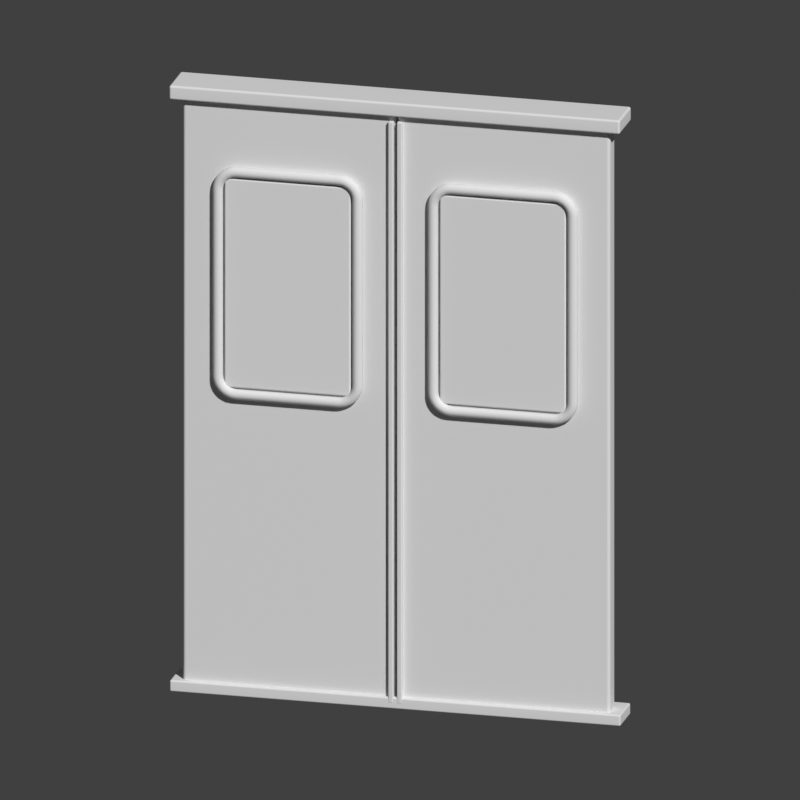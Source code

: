 # Source: Puertas_vagon.blend  (saved by Blender 5.2.45; exported with 4.5.12 LTS)
import bpy
from mathutils import Matrix  # noqa: F401  (used for matrix-valued properties, if any)

bpy.ops.wm.read_factory_settings(use_empty=True)
scene = bpy.context.scene
scene.name = 'Scene'

# ---- collections
col_collection = bpy.data.collections.new('Collection'); scene.collection.children.link(col_collection)

# ---- world
world_world = bpy.data.worlds.new('World'); scene.world = world_world
world_world.use_nodes = True; world_world.node_tree.nodes.clear()
_N = world_world.node_tree.nodes; _L = world_world.node_tree.links
n0 = _N.new('ShaderNodeOutputWorld'); n0.name = 'World Output'; n0.location = (200, 100)
n1 = _N.new('ShaderNodeBackground'); n1.name = 'Background'; n1.location = (-200, 100)
n1.inputs[0].default_value = (0.05088, 0.05088, 0.05088, 1.0)
_L.new(n1.outputs[0], n0.inputs[0])
n0.is_active_output = True
world_world.color = (0.16, 0.16, 0.16)
world_world.sun_shadow_jitter_overblur = 0.0

# ---- cameras
cam_camera_015 = bpy.data.cameras.new('Camera.015')
cam_camera_015.type = 'ORTHO'
cam_camera_015.ortho_scale = 2.668

# ---- meshes
me_cube_115 = bpy.data.meshes.new('Cube.115')
me_cube_115.from_pydata([(-0.365, -0.035, -1.04), (-0.365, -0.035, 1.04), (-0.365, 0.035, -1.04), (-0.365, 0.035, 1.04), (0.365, -0.035, -1.04), (0.365, -0.035, 1.04), (0.365, 0.035, -1.04), (0.365, 0.035, 1.04)], [], [(0, 1, 3, 2), (2, 3, 7, 6), (6, 7, 5, 4), (4, 5, 1, 0), (2, 6, 4, 0), (7, 3, 1, 5)])
_uv = me_cube_115.uv_layers.new(name='UVMap')
_uv.uv.foreach_set('vector', [0.375, 0.0, 0.625, 0.0, 0.625, 0.25, 0.375, 0.25, 0.375, 0.25, 0.625, 0.25, 0.625, 0.5, 0.375, 0.5, 0.375, 0.5, 0.625, 0.5, 0.625, 0.75, 0.375, 0.75, 0.375, 0.75, 0.625, 0.75, 0.625, 1.0, 0.375, 1.0, 0.125, 0.5, 0.375, 0.5, 0.375, 0.75, 0.125, 0.75, 0.625, 0.5, 0.875, 0.5, 0.875, 0.75, 0.625, 0.75])
me_cube_115.update()
me_cube_116 = bpy.data.meshes.new('Cube.116')
me_cube_116.from_pydata([(-0.2175, -0.0075, -0.3675), (-0.2175, -0.0075, 0.3675), (-0.2175, 0.0075, -0.3675), (-0.2175, 0.0075, 0.3675), (0.2175, -0.0075, -0.3675), (0.2175, -0.0075, 0.3675), (0.2175, 0.0075, -0.3675), (0.2175, 0.0075, 0.3675)], [], [(0, 1, 3, 2), (2, 3, 7, 6), (6, 7, 5, 4), (4, 5, 1, 0), (2, 6, 4, 0), (7, 3, 1, 5)])
_uv = me_cube_116.uv_layers.new(name='UVMap')
_uv.uv.foreach_set('vector', [0.375, 0.0, 0.625, 0.0, 0.625, 0.25, 0.375, 0.25, 0.375, 0.25, 0.625, 0.25, 0.625, 0.5, 0.375, 0.5, 0.375, 0.5, 0.625, 0.5, 0.625, 0.75, 0.375, 0.75, 0.375, 0.75, 0.625, 0.75, 0.625, 1.0, 0.375, 1.0, 0.125, 0.5, 0.375, 0.5, 0.375, 0.75, 0.125, 0.75, 0.625, 0.5, 0.875, 0.5, 0.875, 0.75, 0.625, 0.75])
me_cube_116.update()
me_cube_117 = bpy.data.meshes.new('Cube.117')
me_cube_117.from_pydata([(-0.009, -0.01, -1.02), (-0.009, -0.01, 1.02), (-0.009, 0.01, -1.02), (-0.009, 0.01, 1.02), (0.009, -0.01, -1.02), (0.009, -0.01, 1.02), (0.009, 0.01, -1.02), (0.009, 0.01, 1.02)], [], [(0, 1, 3, 2), (2, 3, 7, 6), (6, 7, 5, 4), (4, 5, 1, 0), (2, 6, 4, 0), (7, 3, 1, 5)])
_uv = me_cube_117.uv_layers.new(name='UVMap')
_uv.uv.foreach_set('vector', [0.375, 0.0, 0.625, 0.0, 0.625, 0.25, 0.375, 0.25, 0.375, 0.25, 0.625, 0.25, 0.625, 0.5, 0.375, 0.5, 0.375, 0.5, 0.625, 0.5, 0.625, 0.75, 0.375, 0.75, 0.375, 0.75, 0.625, 0.75, 0.625, 1.0, 0.375, 1.0, 0.125, 0.5, 0.375, 0.5, 0.375, 0.75, 0.125, 0.75, 0.625, 0.5, 0.875, 0.5, 0.875, 0.75, 0.625, 0.75])
me_cube_117.update()
me_cube_118 = bpy.data.meshes.new('Cube.118')
me_cube_118.from_pydata([(-0.365, -0.035, -1.04), (-0.365, -0.035, 1.04), (-0.365, 0.035, -1.04), (-0.365, 0.035, 1.04), (0.365, -0.035, -1.04), (0.365, -0.035, 1.04), (0.365, 0.035, -1.04), (0.365, 0.035, 1.04)], [], [(0, 1, 3, 2), (2, 3, 7, 6), (6, 7, 5, 4), (4, 5, 1, 0), (2, 6, 4, 0), (7, 3, 1, 5)])
_uv = me_cube_118.uv_layers.new(name='UVMap')
_uv.uv.foreach_set('vector', [0.375, 0.0, 0.625, 0.0, 0.625, 0.25, 0.375, 0.25, 0.375, 0.25, 0.625, 0.25, 0.625, 0.5, 0.375, 0.5, 0.375, 0.5, 0.625, 0.5, 0.625, 0.75, 0.375, 0.75, 0.375, 0.75, 0.625, 0.75, 0.625, 1.0, 0.375, 1.0, 0.125, 0.5, 0.375, 0.5, 0.375, 0.75, 0.125, 0.75, 0.625, 0.5, 0.875, 0.5, 0.875, 0.75, 0.625, 0.75])
me_cube_118.update()
me_cube_119 = bpy.data.meshes.new('Cube.119')
me_cube_119.from_pydata([(-0.2175, -0.0075, -0.3675), (-0.2175, -0.0075, 0.3675), (-0.2175, 0.0075, -0.3675), (-0.2175, 0.0075, 0.3675), (0.2175, -0.0075, -0.3675), (0.2175, -0.0075, 0.3675), (0.2175, 0.0075, -0.3675), (0.2175, 0.0075, 0.3675)], [], [(0, 1, 3, 2), (2, 3, 7, 6), (6, 7, 5, 4), (4, 5, 1, 0), (2, 6, 4, 0), (7, 3, 1, 5)])
_uv = me_cube_119.uv_layers.new(name='UVMap')
_uv.uv.foreach_set('vector', [0.375, 0.0, 0.625, 0.0, 0.625, 0.25, 0.375, 0.25, 0.375, 0.25, 0.625, 0.25, 0.625, 0.5, 0.375, 0.5, 0.375, 0.5, 0.625, 0.5, 0.625, 0.75, 0.375, 0.75, 0.375, 0.75, 0.625, 0.75, 0.625, 1.0, 0.375, 1.0, 0.125, 0.5, 0.375, 0.5, 0.375, 0.75, 0.125, 0.75, 0.625, 0.5, 0.875, 0.5, 0.875, 0.75, 0.625, 0.75])
me_cube_119.update()
me_cube_120 = bpy.data.meshes.new('Cube.120')
me_cube_120.from_pydata([(-0.009, -0.01, -1.02), (-0.009, -0.01, 1.02), (-0.009, 0.01, -1.02), (-0.009, 0.01, 1.02), (0.009, -0.01, -1.02), (0.009, -0.01, 1.02), (0.009, 0.01, -1.02), (0.009, 0.01, 1.02)], [], [(0, 1, 3, 2), (2, 3, 7, 6), (6, 7, 5, 4), (4, 5, 1, 0), (2, 6, 4, 0), (7, 3, 1, 5)])
_uv = me_cube_120.uv_layers.new(name='UVMap')
_uv.uv.foreach_set('vector', [0.375, 0.0, 0.625, 0.0, 0.625, 0.25, 0.375, 0.25, 0.375, 0.25, 0.625, 0.25, 0.625, 0.5, 0.375, 0.5, 0.375, 0.5, 0.625, 0.5, 0.625, 0.75, 0.375, 0.75, 0.375, 0.75, 0.625, 0.75, 0.625, 1.0, 0.375, 1.0, 0.125, 0.5, 0.375, 0.5, 0.375, 0.75, 0.125, 0.75, 0.625, 0.5, 0.875, 0.5, 0.875, 0.75, 0.625, 0.75])
me_cube_120.update()
me_cube_121 = bpy.data.meshes.new('Cube.121')
me_cube_121.from_pydata([(-0.775, -0.08, -0.025), (-0.775, -0.08, 0.025), (-0.775, 0.08, -0.025), (-0.775, 0.08, 0.025), (0.775, -0.08, -0.025), (0.775, -0.08, 0.025), (0.775, 0.08, -0.025), (0.775, 0.08, 0.025)], [], [(0, 1, 3, 2), (2, 3, 7, 6), (6, 7, 5, 4), (4, 5, 1, 0), (2, 6, 4, 0), (7, 3, 1, 5)])
_uv = me_cube_121.uv_layers.new(name='UVMap')
_uv.uv.foreach_set('vector', [0.375, 0.0, 0.625, 0.0, 0.625, 0.25, 0.375, 0.25, 0.375, 0.25, 0.625, 0.25, 0.625, 0.5, 0.375, 0.5, 0.375, 0.5, 0.625, 0.5, 0.625, 0.75, 0.375, 0.75, 0.375, 0.75, 0.625, 0.75, 0.625, 1.0, 0.375, 1.0, 0.125, 0.5, 0.375, 0.5, 0.375, 0.75, 0.125, 0.75, 0.625, 0.5, 0.875, 0.5, 0.875, 0.75, 0.625, 0.75])
me_cube_121.update()
me_cube_122 = bpy.data.meshes.new('Cube.122')
me_cube_122.from_pydata([(-0.775, -0.07, -0.02), (-0.775, -0.07, 0.02), (-0.775, 0.07, -0.02), (-0.775, 0.07, 0.02), (0.775, -0.07, -0.02), (0.775, -0.07, 0.02), (0.775, 0.07, -0.02), (0.775, 0.07, 0.02)], [], [(0, 1, 3, 2), (2, 3, 7, 6), (6, 7, 5, 4), (4, 5, 1, 0), (2, 6, 4, 0), (7, 3, 1, 5)])
_uv = me_cube_122.uv_layers.new(name='UVMap')
_uv.uv.foreach_set('vector', [0.375, 0.0, 0.625, 0.0, 0.625, 0.25, 0.375, 0.25, 0.375, 0.25, 0.625, 0.25, 0.625, 0.5, 0.375, 0.5, 0.375, 0.5, 0.625, 0.5, 0.625, 0.75, 0.375, 0.75, 0.375, 0.75, 0.625, 0.75, 0.625, 1.0, 0.375, 1.0, 0.125, 0.5, 0.375, 0.5, 0.375, 0.75, 0.125, 0.75, 0.625, 0.5, 0.875, 0.5, 0.875, 0.75, 0.625, 0.75])
me_cube_122.update()

# ---- curves / text
cu_junta_ventana = bpy.data.curves.new('Junta ventana', 'CURVE')
cu_junta_ventana.dimensions = '3D'
_sp = cu_junta_ventana.splines.new('POLY'); _sp.points.add(51)
_sp.points.foreach_set('co', [-0.13, -0.047, 1.775, 1.0, -0.1306, -0.047, 1.783, 1.0, -0.1322, -0.047, 1.792, 1.0, -0.1349, -0.047, 1.8, 1.0, -0.1387, -0.047, 1.808, 1.0, -0.1434, -0.047, 1.815, 1.0, -0.149, -0.047, 1.821, 1.0, -0.1554, -0.047, 1.827, 1.0, -0.1625, -0.047, 1.831, 1.0, -0.1701, -0.047, 1.835, 1.0, -0.1782, -0.047, 1.838, 1.0, -0.1865, -0.047, 1.839, 1.0, -0.195, -0.047, 1.84, 1.0, -0.545, -0.047, 1.84, 1.0, -0.5535, -0.047, 1.839, 1.0, -0.5618, -0.047, 1.838, 1.0, -0.5699, -0.047, 1.835, 1.0, -0.5775, -0.047, 1.831, 1.0, -0.5846, -0.047, 1.827, 1.0, -0.591, -0.047, 1.821, 1.0, -0.5966, -0.047, 1.815, 1.0, -0.6013, -0.047, 1.808, 1.0, -0.6051, -0.047, 1.8, 1.0, -0.6078, -0.047, 1.792, 1.0, -0.6094, -0.047, 1.783, 1.0, -0.61, -0.047, 1.775, 1.0, -0.61, -0.047, 1.125, 1.0, -0.6094, -0.047, 1.117, 1.0, -0.6078, -0.047, 1.108, 1.0, -0.6051, -0.047, 1.1, 1.0, -0.6013, -0.047, 1.092, 1.0, -0.5966, -0.047, 1.085, 1.0, -0.591, -0.047, 1.079, 1.0, -0.5846, -0.047, 1.073, 1.0, -0.5775, -0.047, 1.069, 1.0, -0.5699, -0.047, 1.065, 1.0, -0.5618, -0.047, 1.062, 1.0, -0.5535, -0.047, 1.061, 1.0, -0.545, -0.047, 1.06, 1.0, -0.195, -0.047, 1.06, 1.0, -0.1865, -0.047, 1.061, 1.0, -0.1782, -0.047, 1.062, 1.0, -0.1701, -0.047, 1.065, 1.0, -0.1625, -0.047, 1.069, 1.0, -0.1554, -0.047, 1.073, 1.0, -0.149, -0.047, 1.079, 1.0, -0.1434, -0.047, 1.085, 1.0, -0.1387, -0.047, 1.092, 1.0, -0.1349, -0.047, 1.1, 1.0, -0.1322, -0.047, 1.108, 1.0, -0.1306, -0.047, 1.117, 1.0, -0.13, -0.047, 1.125, 1.0])
_sp.use_cyclic_u = True
cu_junta_ventana.bevel_resolution = 3
cu_junta_ventana.bevel_depth = 0.018
cu_junta_ventana.fill_mode = 'FULL'
cu_junta_ventana_001 = bpy.data.curves.new('Junta ventana.001', 'CURVE')
cu_junta_ventana_001.dimensions = '3D'
_sp = cu_junta_ventana_001.splines.new('POLY'); _sp.points.add(51)
_sp.points.foreach_set('co', [0.61, -0.047, 1.775, 1.0, 0.6094, -0.047, 1.783, 1.0, 0.6078, -0.047, 1.792, 1.0, 0.6051, -0.047, 1.8, 1.0, 0.6013, -0.047, 1.808, 1.0, 0.5966, -0.047, 1.815, 1.0, 0.591, -0.047, 1.821, 1.0, 0.5846, -0.047, 1.827, 1.0, 0.5775, -0.047, 1.831, 1.0, 0.5699, -0.047, 1.835, 1.0, 0.5618, -0.047, 1.838, 1.0, 0.5535, -0.047, 1.839, 1.0, 0.545, -0.047, 1.84, 1.0, 0.195, -0.047, 1.84, 1.0, 0.1865, -0.047, 1.839, 1.0, 0.1782, -0.047, 1.838, 1.0, 0.1701, -0.047, 1.835, 1.0, 0.1625, -0.047, 1.831, 1.0, 0.1554, -0.047, 1.827, 1.0, 0.149, -0.047, 1.821, 1.0, 0.1434, -0.047, 1.815, 1.0, 0.1387, -0.047, 1.808, 1.0, 0.1349, -0.047, 1.8, 1.0, 0.1322, -0.047, 1.792, 1.0, 0.1306, -0.047, 1.783, 1.0, 0.13, -0.047, 1.775, 1.0, 0.13, -0.047, 1.125, 1.0, 0.1306, -0.047, 1.117, 1.0, 0.1322, -0.047, 1.108, 1.0, 0.1349, -0.047, 1.1, 1.0, 0.1387, -0.047, 1.092, 1.0, 0.1434, -0.047, 1.085, 1.0, 0.149, -0.047, 1.079, 1.0, 0.1554, -0.047, 1.073, 1.0, 0.1625, -0.047, 1.069, 1.0, 0.1701, -0.047, 1.065, 1.0, 0.1782, -0.047, 1.062, 1.0, 0.1865, -0.047, 1.061, 1.0, 0.195, -0.047, 1.06, 1.0, 0.545, -0.047, 1.06, 1.0, 0.5535, -0.047, 1.061, 1.0, 0.5618, -0.047, 1.062, 1.0, 0.5699, -0.047, 1.065, 1.0, 0.5775, -0.047, 1.069, 1.0, 0.5846, -0.047, 1.073, 1.0, 0.591, -0.047, 1.079, 1.0, 0.5966, -0.047, 1.085, 1.0, 0.6013, -0.047, 1.092, 1.0, 0.6051, -0.047, 1.1, 1.0, 0.6078, -0.047, 1.108, 1.0, 0.6094, -0.047, 1.117, 1.0, 0.61, -0.047, 1.125, 1.0])
_sp.use_cyclic_u = True
cu_junta_ventana_001.bevel_resolution = 3
cu_junta_ventana_001.bevel_depth = 0.018
cu_junta_ventana_001.fill_mode = 'FULL'

# ---- objects
ob_hoja_corredera = bpy.data.objects.new('Hoja corredera', me_cube_115)
ob_junta_ventana = bpy.data.objects.new('Junta ventana', cu_junta_ventana)
ob_panel_ventana = bpy.data.objects.new('Panel ventana', me_cube_116)
ob_borde_central = bpy.data.objects.new('Borde central', me_cube_117)
ob_hoja_corredera_001 = bpy.data.objects.new('Hoja corredera.001', me_cube_118)
ob_junta_ventana_001 = bpy.data.objects.new('Junta ventana.001', cu_junta_ventana_001)
ob_panel_ventana_001 = bpy.data.objects.new('Panel ventana.001', me_cube_119)
ob_borde_central_001 = bpy.data.objects.new('Borde central.001', me_cube_120)
ob_guia_superior = bpy.data.objects.new('Guia superior', me_cube_121)
ob_guia_inferior = bpy.data.objects.new('Guia inferior', me_cube_122)
ob_vista_previa = bpy.data.objects.new('Vista_previa', cam_camera_015)

# ---- transforms, parenting, visibility, modifiers, constraints
ob_hoja_corredera.location = (-0.37, 0.0, 1.04)
_m = ob_hoja_corredera.modifiers.new('Bordes suavizados', 'BEVEL')
_m.width = 0.012
_m.width_pct = 0.012
_m.segments = 3
_m = ob_hoja_corredera.modifiers.new('Normales ponderadas', 'WEIGHTED_NORMAL')
ob_junta_ventana.location = (0.0, 0.0, 0.0)
ob_panel_ventana.location = (-0.37, -0.043, 1.45)
_m = ob_panel_ventana.modifiers.new('Bordes suavizados', 'BEVEL')
_m.width = 0.055
_m.width_pct = 0.055
_m.segments = 3
_m = ob_panel_ventana.modifiers.new('Normales ponderadas', 'WEIGHTED_NORMAL')
ob_borde_central.location = (-0.015, -0.043, 1.04)
_m = ob_borde_central.modifiers.new('Bordes suavizados', 'BEVEL')
_m.width = 0.004
_m.width_pct = 0.004
_m.segments = 3
_m = ob_borde_central.modifiers.new('Normales ponderadas', 'WEIGHTED_NORMAL')
ob_hoja_corredera_001.location = (0.37, 0.0, 1.04)
_m = ob_hoja_corredera_001.modifiers.new('Bordes suavizados', 'BEVEL')
_m.width = 0.012
_m.width_pct = 0.012
_m.segments = 3
_m = ob_hoja_corredera_001.modifiers.new('Normales ponderadas', 'WEIGHTED_NORMAL')
ob_junta_ventana_001.location = (0.0, 0.0, 0.0)
ob_panel_ventana_001.location = (0.37, -0.043, 1.45)
_m = ob_panel_ventana_001.modifiers.new('Bordes suavizados', 'BEVEL')
_m.width = 0.055
_m.width_pct = 0.055
_m.segments = 3
_m = ob_panel_ventana_001.modifiers.new('Normales ponderadas', 'WEIGHTED_NORMAL')
ob_borde_central_001.location = (0.015, -0.043, 1.04)
_m = ob_borde_central_001.modifiers.new('Bordes suavizados', 'BEVEL')
_m.width = 0.004
_m.width_pct = 0.004
_m.segments = 3
_m = ob_borde_central_001.modifiers.new('Normales ponderadas', 'WEIGHTED_NORMAL')
ob_guia_superior.location = (0.0, 0.018, 2.105)
_m = ob_guia_superior.modifiers.new('Bordes suavizados', 'BEVEL')
_m.width = 0.008
_m.width_pct = 0.008
_m.segments = 3
_m = ob_guia_superior.modifiers.new('Normales ponderadas', 'WEIGHTED_NORMAL')
ob_guia_inferior.location = (0.0, 0.018, 0.02)
_m = ob_guia_inferior.modifiers.new('Bordes suavizados', 'BEVEL')
_m.width = 0.006
_m.width_pct = 0.006
_m.segments = 3
_m = ob_guia_inferior.modifiers.new('Normales ponderadas', 'WEIGHTED_NORMAL')
ob_vista_previa.location = (1.217, -4.85, 2.708)
ob_vista_previa.rotation_euler = (1.254, 4.43e-09, 0.245)

# ---- collection membership
col_collection.objects.link(ob_hoja_corredera)
col_collection.objects.link(ob_junta_ventana)
col_collection.objects.link(ob_panel_ventana)
col_collection.objects.link(ob_borde_central)
col_collection.objects.link(ob_hoja_corredera_001)
col_collection.objects.link(ob_junta_ventana_001)
col_collection.objects.link(ob_panel_ventana_001)
col_collection.objects.link(ob_borde_central_001)
col_collection.objects.link(ob_guia_superior)
col_collection.objects.link(ob_guia_inferior)
col_collection.objects.link(ob_vista_previa)

# ---- scene / render settings (as saved in the file)
scene.camera = ob_vista_previa
scene.frame_start = 1; scene.frame_end = 250; scene.frame_set(1)
scene.render.engine = 'BLENDER_WORKBENCH'
scene.render.resolution_x = 1000
scene.render.resolution_y = 1000
scene.render.bake_bias = 0.0
scene.render.bake_samples = 0
scene.render.compositor_device = 'GPU'
scene.eevee.use_volume_custom_range = False
scene.eevee.fast_gi_thickness_near = 0.1
scene.eevee.fast_gi_thickness_far = 0.0
scene.eevee.ray_tracing_options.screen_trace_thickness = 0.1
scene.view_settings.view_transform = 'Standard'
bpy.context.view_layer.update()

# ---- added for rendering (the .blend has no usable light): sun
light_auto_sun = bpy.data.lights.new('AutoSun', 'SUN')
light_auto_sun.energy = 3.0
light_auto_sun.angle = 0.0523599
ob_auto_sun = bpy.data.objects.new('AutoSun', light_auto_sun)
scene.collection.objects.link(ob_auto_sun)
ob_auto_sun.rotation_euler = (0.872665, 0.174533, 0.523599)
bpy.context.view_layer.update()
